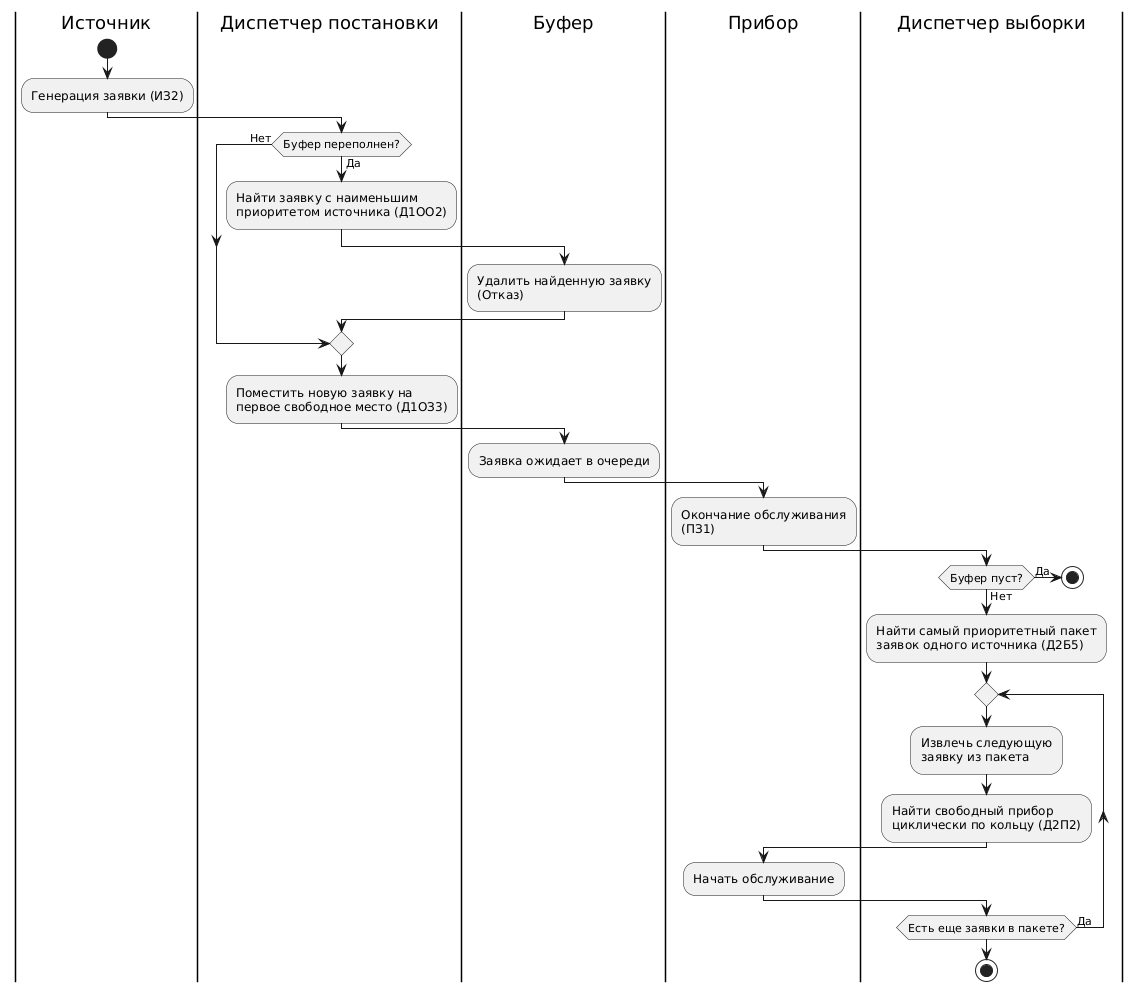

The diagram above was rendered by PlantUML. Its source (embedded in the PNG):
@startuml
|Источник|
start
:Генерация заявки (ИЗ2);

|Диспетчер постановки|
if (Буфер переполнен?) then (Да)
  :Найти заявку с наименьшим\nприоритетом источника (Д1ОО2);
  |Буфер|
  :Удалить найденную заявку\n(Отказ);
else (Нет)
endif

|Диспетчер постановки|
:Поместить новую заявку на\nпервое свободное место (Д1ОЗ3);
|Буфер|
:Заявка ожидает в очереди;

|Прибор|
:Окончание обслуживания\n(ПЗ1);

|Диспетчер выборки|
if (Буфер пуст?) then (Да)
  stop
else (Нет)
  :Найти самый приоритетный пакет\nзаявок одного источника (Д2Б5);
  repeat
    :Извлечь следующую\nзаявку из пакета;
    :Найти свободный прибор\nциклически по кольцу (Д2П2);
    |Прибор|
    :Начать обслуживание;
  |Диспетчер выборки|
  repeat while (Есть еще заявки в пакете?) is (Да)
endif
stop
@enduml